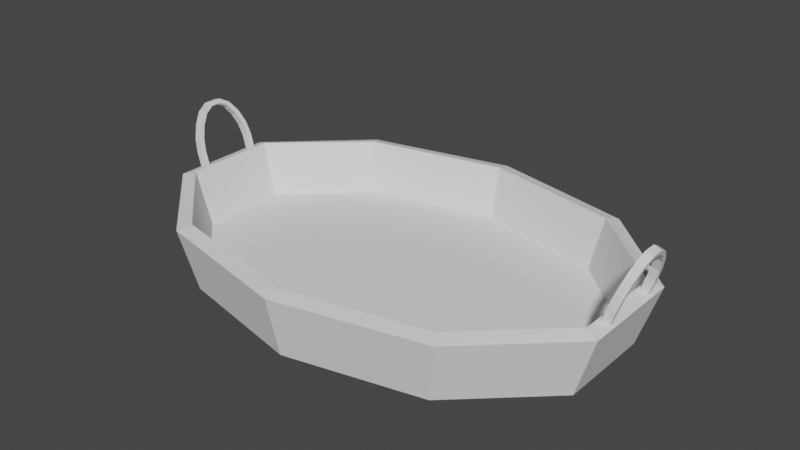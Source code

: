 # Source: Cesta_file.blend  (saved by Blender 4.0.36; exported with 4.5.12 LTS)
import bpy
from mathutils import Matrix  # noqa: F401  (used for matrix-valued properties, if any)

bpy.ops.wm.read_factory_settings(use_empty=True)
scene = bpy.context.scene
scene.name = 'Scene'

# ---- collections
col_collection = bpy.data.collections.new('Collection'); scene.collection.children.link(col_collection)

# ---- world
world_world = bpy.data.worlds.new('World'); scene.world = world_world
world_world.use_nodes = True; world_world.node_tree.nodes.clear()
_N = world_world.node_tree.nodes; _L = world_world.node_tree.links
n0 = _N.new('ShaderNodeOutputWorld'); n0.name = 'World Output'; n0.location = (300, 300)
n1 = _N.new('ShaderNodeBackground'); n1.name = 'Background'; n1.location = (10, 300)
n1.inputs[0].default_value = (0.05088, 0.05088, 0.05088, 1.0)
_L.new(n1.outputs[0], n0.inputs[0])
n0.is_active_output = True
world_world.color = (0.05088, 0.05088, 0.05088)
world_world.use_sun_shadow = False
world_world.sun_shadow_jitter_overblur = 0.0

# ---- meshes
me_circle = bpy.data.meshes.new('Circle')
me_circle.from_pydata([(0.0, 0.6799, 0.0), (-0.5878, 0.5501, 0.0), (-0.9511, 0.2101, 0.0), (-0.9511, -0.2101, 0.0), (-0.5878, -0.5501, 0.0), (0.0, -0.6799, 0.0), (0.5878, -0.5501, 0.0), (0.9511, -0.2101, 0.0), (0.9511, 0.2101, 0.0), (0.5878, 0.5501, 0.0), (1.285e-09, 0.7401, 0.2647), (-0.6398, 0.5987, 0.2647), (-1.035, 0.2287, 0.2647), (-1.035, -0.2287, 0.2647), (-0.6398, -0.5987, 0.2647), (1.285e-09, -0.7401, 0.2647), (0.6398, -0.5987, 0.2647), (1.035, -0.2287, 0.2647), (1.035, 0.2287, 0.2647), (0.6398, 0.5987, 0.2647), (-0.9725, 0.1313, 0.2293), (-1.006, 0.1313, 0.2187), (-0.9724, -0.1158, 0.2289), (-1.006, -0.1158, 0.2183), (-1.008, 0.1334, 0.3407), (-0.9724, 0.1507, 0.229), (-1.024, 0.1259, 0.3905), (-1.04, 0.1038, 0.4429), (-1.055, 0.06913, 0.4876), (-1.054, -0.05243, 0.4855), (-1.061, 0.03018, 0.5091), (-1.061, -0.01431, 0.5083), (-1.006, 0.1507, 0.2184), (-1.041, 0.1334, 0.3301), (-1.074, 0.1038, 0.4323), (-1.057, 0.1259, 0.3799), (-1.088, 0.06913, 0.4771), (-1.095, -0.01431, 0.4978), (-1.095, 0.03018, 0.4985), (-1.041, -0.1137, 0.3297), (-1.087, -0.05243, 0.475), (-1.057, -0.1049, 0.3798), (-1.074, -0.08246, 0.433), (-1.008, -0.1137, 0.3403), (-1.041, -0.08246, 0.4436), (-1.024, -0.1049, 0.3904), (-1.006, -0.1352, 0.2187), (-0.9725, -0.1352, 0.2292), (-1.058, -0.06592, 0.4989), (-1.067, -0.01986, 0.5261), (-1.1, -0.01986, 0.5155), (-1.1, 0.03505, 0.5165), (-1.067, 0.03505, 0.5271), (-1.092, 0.08209, 0.4909), (-1.059, 0.08209, 0.5015), (-1.025, 0.1447, 0.3953), (-1.008, 0.1528, 0.3418), (-1.042, 0.1528, 0.3313), (-1.059, 0.1447, 0.3847), (-1.043, 0.1208, 0.452), (-1.077, 0.1208, 0.4414), (-1.059, -0.1236, 0.3848), (-1.042, -0.133, 0.3314), (-1.008, -0.133, 0.342), (-1.025, -0.1236, 0.3954), (-1.077, -0.09962, 0.4417), (-1.043, -0.09962, 0.4523), (-1.092, -0.06592, 0.4883), (-0.568, 0.5111, 0.04826), (0.0, 0.6362, 0.04828), (-0.9111, 0.192, 0.04815), (-0.9111, -0.192, 0.04815), (-0.568, -0.5111, 0.04826), (0.0, -0.6362, 0.04828), (0.568, -0.5111, 0.04826), (0.9111, -0.192, 0.04815), (0.9111, 0.192, 0.04815), (0.568, 0.5111, 0.04826), (-0.6096, 0.5433, 0.2808), (1.285e-09, 0.6766, 0.2791), (-0.978, 0.2048, 0.2845), (-0.978, -0.2048, 0.2845), (-0.6096, -0.5433, 0.2808), (1.285e-09, -0.6766, 0.2791), (0.6096, -0.5433, 0.2808), (0.978, -0.2048, 0.2845), (0.978, 0.2048, 0.2845), (0.6096, 0.5433, 0.2808), (0.972, 0.1313, 0.2299), (1.005, 0.1313, 0.2193), (0.9719, -0.1158, 0.2295), (1.005, -0.1158, 0.2189), (1.007, 0.1334, 0.3412), (0.9719, 0.1507, 0.2295), (1.023, 0.1259, 0.3911), (1.04, 0.1038, 0.4435), (1.054, 0.06913, 0.4882), (1.053, -0.05243, 0.4861), (1.061, 0.03018, 0.5097), (1.061, -0.01431, 0.5089), (1.005, 0.1507, 0.2189), (1.041, 0.1334, 0.3307), (1.073, 0.1038, 0.4329), (1.057, 0.1259, 0.3805), (1.087, 0.06913, 0.4776), (1.094, -0.01431, 0.4983), (1.094, 0.03018, 0.4991), (1.041, -0.1137, 0.3303), (1.087, -0.05243, 0.4755), (1.056, -0.1049, 0.3804), (1.073, -0.08246, 0.4336), (1.007, -0.1137, 0.3409), (1.04, -0.08246, 0.4441), (1.023, -0.1049, 0.391), (1.005, -0.1352, 0.2192), (0.972, -0.1352, 0.2298), (1.058, -0.06592, 0.4995), (1.066, -0.01986, 0.5267), (1.1, -0.01986, 0.5161), (1.1, 0.03505, 0.5171), (1.067, 0.03505, 0.5276), (1.092, 0.08209, 0.4914), (1.059, 0.08209, 0.502), (1.025, 0.1447, 0.3959), (1.008, 0.1528, 0.3424), (1.041, 0.1528, 0.3318), (1.058, 0.1447, 0.3853), (1.043, 0.1208, 0.4525), (1.076, 0.1208, 0.4419), (1.058, -0.1236, 0.3854), (1.041, -0.133, 0.332), (1.008, -0.133, 0.3426), (1.025, -0.1236, 0.396), (1.076, -0.09962, 0.4423), (1.043, -0.09962, 0.4529), (1.091, -0.06592, 0.4889)], [], [(9, 8, 7, 6), (0, 9, 6, 5), (1, 0, 5, 4), (2, 1, 4, 3), (4, 14, 13, 3), (1, 11, 10, 0), (8, 18, 17, 7), (5, 15, 14, 4), (2, 12, 11, 1), (9, 19, 18, 8), (6, 16, 15, 5), (3, 13, 12, 2), (0, 10, 19, 9), (7, 17, 16, 6), (63, 62, 46, 47), (43, 22, 23, 39), (40, 37, 31, 29), (37, 38, 30, 31), (38, 36, 28, 30), (24, 26, 35, 33), (26, 27, 34, 35), (27, 28, 36, 34), (39, 41, 45, 43), (41, 42, 44, 45), (42, 40, 29, 44), (24, 33, 21, 20), (67, 48, 49, 50), (50, 49, 52, 51), (51, 52, 54, 53), (56, 57, 58, 55), (55, 58, 60, 59), (59, 60, 53, 54), (62, 63, 64, 61), (61, 64, 66, 65), (65, 66, 48, 67), (56, 25, 32, 57), (43, 45, 64, 63), (28, 27, 59, 54), (20, 21, 32, 25), (35, 34, 60, 58), (30, 28, 54, 52), (34, 36, 53, 60), (23, 22, 47, 46), (42, 41, 61, 65), (29, 31, 49, 48), (22, 43, 63, 47), (26, 24, 56, 55), (45, 44, 66, 64), (39, 23, 46, 62), (38, 37, 50, 51), (37, 40, 67, 50), (33, 35, 58, 57), (40, 42, 65, 67), (31, 30, 52, 49), (41, 39, 62, 61), (24, 20, 25, 56), (44, 29, 48, 66), (27, 26, 55, 59), (21, 33, 57, 32), (36, 38, 51, 53), (77, 74, 75, 76), (69, 73, 74, 77), (68, 72, 73, 69), (70, 71, 72, 68), (72, 71, 81, 82), (68, 69, 79, 78), (76, 75, 85, 86), (73, 72, 82, 83), (70, 68, 78, 80), (77, 76, 86, 87), (74, 73, 83, 84), (71, 70, 80, 81), (69, 77, 87, 79), (75, 74, 84, 85), (10, 11, 78, 79), (17, 18, 86, 85), (14, 15, 83, 82), (11, 12, 80, 78), (18, 19, 87, 86), (15, 16, 84, 83), (12, 13, 81, 80), (19, 10, 79, 87), (16, 17, 85, 84), (13, 14, 82, 81), (131, 115, 114, 130), (111, 107, 91, 90), (108, 97, 99, 105), (105, 99, 98, 106), (106, 98, 96, 104), (92, 101, 103, 94), (94, 103, 102, 95), (95, 102, 104, 96), (107, 111, 113, 109), (109, 113, 112, 110), (110, 112, 97, 108), (92, 88, 89, 101), (135, 118, 117, 116), (118, 119, 120, 117), (119, 121, 122, 120), (124, 123, 126, 125), (123, 127, 128, 126), (127, 122, 121, 128), (130, 129, 132, 131), (129, 133, 134, 132), (133, 135, 116, 134), (124, 125, 100, 93), (111, 131, 132, 113), (96, 122, 127, 95), (88, 93, 100, 89), (103, 126, 128, 102), (98, 120, 122, 96), (102, 128, 121, 104), (91, 114, 115, 90), (110, 133, 129, 109), (97, 116, 117, 99), (90, 115, 131, 111), (94, 123, 124, 92), (113, 132, 134, 112), (107, 130, 114, 91), (106, 119, 118, 105), (105, 118, 135, 108), (101, 125, 126, 103), (108, 135, 133, 110), (99, 117, 120, 98), (109, 129, 130, 107), (92, 124, 93, 88), (112, 134, 116, 97), (95, 127, 123, 94), (89, 100, 125, 101), (104, 121, 119, 106)])
_uv = me_circle.uv_layers.new(name='UVMap')
_uv.uv.foreach_set('vector', [0.0, 0.0, 0.0, 0.0, 0.0, 0.0, 0.0, 0.0, 0.0, 0.0, 0.0, 0.0, 0.0, 0.0, 0.0, 0.0, 0.0, 0.0, 0.0, 0.0, 0.0, 0.0, 0.0, 0.0, 0.0, 0.0, 0.0, 0.0, 0.0, 0.0, 0.0, 0.0, 0.0, 0.0, 0.0, 0.0, 0.0, 0.0, 0.0, 0.0, 0.0, 0.0, 0.0, 0.0, 0.0, 0.0, 0.0, 0.0, 0.0, 0.0, 0.0, 0.0, 0.0, 0.0, 0.0, 0.0, 0.0, 0.0, 0.0, 0.0, 0.0, 0.0, 0.0, 0.0, 0.0, 0.0, 0.0, 0.0, 0.0, 0.0, 0.0, 0.0, 0.0, 0.0, 0.0, 0.0, 0.0, 0.0, 0.0, 0.0, 0.0, 0.0, 0.0, 0.0, 0.0, 0.0, 0.0, 0.0, 0.0, 0.0, 0.0, 0.0, 0.0, 0.0, 0.0, 0.0, 0.0, 0.0, 0.0, 0.0, 0.0, 0.0, 0.0, 0.0, 0.0, 0.0, 0.0, 0.0, 0.0, 0.0, 0.0, 0.0, 0.0, 0.0, 0.0, 0.0, 0.0, 0.0, 0.0, 0.0, 0.0, 0.0, 0.0, 0.0, 0.0, 0.0, 0.0, 0.0, 0.0, 0.0, 0.0, 0.0, 0.0, 0.0, 0.0, 0.0, 0.0, 0.0, 0.0, 0.0, 0.0, 0.0, 0.0, 0.0, 0.0, 0.0, 0.0, 0.0, 0.0, 0.0, 0.0, 0.0, 0.0, 0.0, 0.0, 0.0, 0.0, 0.0, 0.0, 0.0, 0.0, 0.0, 0.0, 0.0, 0.0, 0.0, 0.0, 0.0, 0.0, 0.0, 0.0, 0.0, 0.0, 0.0, 0.0, 0.0, 0.0, 0.0, 0.0, 0.0, 0.0, 0.0, 0.0, 0.0, 0.0, 0.0, 0.0, 0.0, 0.0, 0.0, 0.0, 0.0, 0.0, 0.0, 0.0, 0.0, 0.0, 0.0, 0.0, 0.0, 0.0, 0.0, 0.0, 0.0, 0.0, 0.0, 0.0, 0.0, 0.0, 0.0, 0.0, 0.0, 0.0, 0.0, 0.0, 0.0, 0.0, 0.0, 0.0, 0.0, 0.0, 0.0, 0.0, 0.0, 0.0, 0.0, 0.0, 0.0, 0.0, 0.0, 0.0, 0.0, 0.0, 0.0, 0.0, 0.0, 0.0, 0.0, 0.0, 0.0, 0.0, 0.0, 0.0, 0.0, 0.0, 0.0, 0.0, 0.0, 0.0, 0.0, 0.0, 0.0, 0.0, 0.0, 0.0, 0.0, 0.0, 0.0, 0.0, 0.0, 0.0, 0.0, 0.0, 0.0, 0.0, 0.0, 0.0, 0.0, 0.0, 0.0, 0.0, 0.0, 0.0, 0.0, 0.0, 0.0, 0.0, 0.0, 0.0, 0.0, 0.0, 0.0, 0.0, 0.0, 0.0, 0.0, 0.0, 0.0, 0.0, 0.0, 0.0, 0.0, 0.0, 0.0, 0.0, 0.0, 0.0, 0.0, 0.0, 0.0, 0.0, 0.0, 0.0, 0.0, 0.0, 0.0, 0.0, 0.0, 0.0, 0.0, 0.0, 0.0, 0.0, 0.0, 0.0, 0.0, 0.0, 0.0, 0.0, 0.0, 0.0, 0.0, 0.0, 0.0, 0.0, 0.0, 0.0, 0.0, 0.0, 0.0, 0.0, 0.0, 0.0, 0.0, 0.0, 0.0, 0.0, 0.0, 0.0, 0.0, 0.0, 0.0, 0.0, 0.0, 0.0, 0.0, 0.0, 0.0, 0.0, 0.0, 0.0, 0.0, 0.0, 0.0, 0.0, 0.0, 0.0, 0.0, 0.0, 0.0, 0.0, 0.0, 0.0, 0.0, 0.0, 0.0, 0.0, 0.0, 0.0, 0.0, 0.0, 0.0, 0.0, 0.0, 0.0, 0.0, 0.0, 0.0, 0.0, 0.0, 0.0, 0.0, 0.0, 0.0, 0.0, 0.0, 0.0, 0.0, 0.0, 0.0, 0.0, 0.0, 0.0, 0.0, 0.0, 0.0, 0.0, 0.0, 0.0, 0.0, 0.0, 0.0, 0.0, 0.0, 0.0, 0.0, 0.0, 0.0, 0.0, 0.0, 0.0, 0.0, 0.0, 0.0, 0.0, 0.0, 0.0, 0.0, 0.0, 0.0, 0.0, 0.0, 0.0, 0.0, 0.0, 0.0, 0.0, 0.0, 0.0, 0.0, 0.0, 0.0, 0.0, 0.0, 0.0, 0.0, 0.0, 0.0, 0.0, 0.0, 0.0, 0.0, 0.0, 0.0, 0.0, 0.0, 0.0, 0.0, 0.0, 0.0, 0.0, 0.0, 0.0, 0.0, 0.0, 0.0, 0.0, 0.0, 0.0, 0.0, 0.0, 0.0, 0.0, 0.0, 0.0, 0.0, 0.0, 0.0, 0.0, 0.0, 0.0, 0.0, 0.0, 0.0, 0.0, 0.0, 0.0, 0.0, 0.0, 0.0, 0.0, 0.0, 0.0, 0.0, 0.0, 0.0, 0.0, 0.0, 0.0, 0.0, 0.0, 0.0, 0.0, 0.0, 0.0, 0.0, 0.0, 0.0, 0.0, 0.0, 0.0, 0.0, 0.0, 0.0, 0.0, 0.0, 0.0, 0.0, 0.0, 0.0, 0.0, 0.0, 0.0, 0.0, 0.0, 0.0, 0.0, 0.0, 0.0, 0.0, 0.0, 0.0, 0.0, 0.0, 0.0, 0.0, 0.0, 0.0, 0.0, 0.0, 0.0, 0.0, 0.0, 0.0, 0.0, 0.0, 0.0, 0.0, 0.0, 0.0, 0.0, 0.0, 0.0, 0.0, 0.0, 0.0, 0.0, 0.0, 0.0, 0.0, 0.0, 0.0, 0.0, 0.0, 0.0, 0.0, 0.0, 0.0, 0.0, 0.0, 0.0, 0.0, 0.0, 0.0, 0.0, 0.0, 0.0, 0.0, 0.0, 0.0, 0.0, 0.0, 0.0, 0.0, 0.0, 0.0, 0.0, 0.0, 0.0, 0.0, 0.0, 0.0, 0.0, 0.0, 0.0, 0.0, 0.0, 0.0, 0.0, 0.0, 0.0, 0.0, 0.0, 0.0, 0.0, 0.0, 0.0, 0.0, 0.0, 0.0, 0.0, 0.0, 0.0, 0.0, 0.0, 0.0, 0.0, 0.0, 0.0, 0.0, 0.0, 0.0, 0.0, 0.0, 0.0, 0.0, 0.0, 0.0, 0.0, 0.0, 0.0, 0.0, 0.0, 0.0, 0.0, 0.0, 0.0, 0.0, 0.0, 0.0, 0.0, 0.0, 0.0, 0.0, 0.0, 0.0, 0.0, 0.0, 0.0, 0.0, 0.0, 0.0, 0.0, 0.0, 0.0, 0.0, 0.0, 0.0, 0.0, 0.0, 0.0, 0.0, 0.0, 0.0, 0.0, 0.0, 0.0, 0.0, 0.0, 0.0, 0.0, 0.0, 0.0, 0.0, 0.0, 0.0, 0.0, 0.0, 0.0, 0.0, 0.0, 0.0, 0.0, 0.0, 0.0, 0.0, 0.0, 0.0, 0.0, 0.0, 0.0, 0.0, 0.0, 0.0, 0.0, 0.0, 0.0, 0.0, 0.0, 0.0, 0.0, 0.0, 0.0, 0.0, 0.0, 0.0, 0.0, 0.0, 0.0, 0.0, 0.0, 0.0, 0.0, 0.0, 0.0, 0.0, 0.0, 0.0, 0.0, 0.0, 0.0, 0.0, 0.0, 0.0, 0.0, 0.0, 0.0, 0.0, 0.0, 0.0, 0.0, 0.0, 0.0, 0.0, 0.0, 0.0, 0.0, 0.0, 0.0, 0.0, 0.0, 0.0, 0.0, 0.0, 0.0, 0.0, 0.0, 0.0, 0.0, 0.0, 0.0, 0.0, 0.0, 0.0, 0.0, 0.0, 0.0, 0.0, 0.0, 0.0, 0.0, 0.0, 0.0, 0.0, 0.0, 0.0, 0.0, 0.0, 0.0, 0.0, 0.0, 0.0, 0.0, 0.0, 0.0, 0.0, 0.0, 0.0, 0.0, 0.0, 0.0, 0.0, 0.0, 0.0, 0.0, 0.0, 0.0, 0.0, 0.0, 0.0, 0.0, 0.0, 0.0, 0.0, 0.0, 0.0, 0.0, 0.0, 0.0, 0.0, 0.0, 0.0, 0.0, 0.0, 0.0, 0.0, 0.0, 0.0, 0.0, 0.0, 0.0, 0.0, 0.0, 0.0, 0.0, 0.0, 0.0, 0.0, 0.0, 0.0, 0.0, 0.0, 0.0, 0.0, 0.0, 0.0, 0.0, 0.0, 0.0, 0.0, 0.0, 0.0, 0.0, 0.0, 0.0, 0.0, 0.0, 0.0, 0.0, 0.0, 0.0, 0.0, 0.0, 0.0, 0.0, 0.0, 0.0, 0.0, 0.0, 0.0, 0.0, 0.0, 0.0, 0.0, 0.0, 0.0, 0.0, 0.0, 0.0, 0.0, 0.0, 0.0, 0.0, 0.0, 0.0, 0.0, 0.0, 0.0, 0.0, 0.0, 0.0, 0.0, 0.0, 0.0, 0.0, 0.0, 0.0, 0.0, 0.0, 0.0, 0.0, 0.0, 0.0, 0.0, 0.0, 0.0, 0.0, 0.0, 0.0, 0.0, 0.0, 0.0, 0.0, 0.0, 0.0, 0.0, 0.0, 0.0, 0.0, 0.0, 0.0, 0.0, 0.0, 0.0, 0.0, 0.0, 0.0, 0.0, 0.0, 0.0, 0.0, 0.0, 0.0, 0.0, 0.0, 0.0, 0.0, 0.0, 0.0, 0.0, 0.0, 0.0, 0.0, 0.0, 0.0, 0.0, 0.0, 0.0, 0.0, 0.0, 0.0, 0.0, 0.0, 0.0, 0.0, 0.0, 0.0, 0.0, 0.0, 0.0, 0.0, 0.0, 0.0, 0.0, 0.0, 0.0, 0.0, 0.0, 0.0, 0.0, 0.0, 0.0, 0.0, 0.0, 0.0, 0.0, 0.0, 0.0, 0.0, 0.0, 0.0, 0.0, 0.0, 0.0, 0.0, 0.0, 0.0, 0.0, 0.0, 0.0, 0.0, 0.0, 0.0, 0.0, 0.0, 0.0, 0.0, 0.0, 0.0, 0.0, 0.0, 0.0, 0.0, 0.0, 0.0, 0.0, 0.0, 0.0, 0.0, 0.0, 0.0, 0.0, 0.0, 0.0, 0.0, 0.0, 0.0, 0.0, 0.0, 0.0, 0.0, 0.0, 0.0, 0.0, 0.0, 0.0, 0.0, 0.0, 0.0, 0.0, 0.0, 0.0, 0.0, 0.0, 0.0, 0.0, 0.0, 0.0, 0.0, 0.0, 0.0, 0.0, 0.0, 0.0, 0.0, 0.0, 0.0, 0.0, 0.0, 0.0, 0.0, 0.0, 0.0, 0.0, 0.0, 0.0, 0.0, 0.0, 0.0, 0.0, 0.0, 0.0, 0.0, 0.0, 0.0, 0.0, 0.0, 0.0, 0.0, 0.0])
me_circle.update()

# ---- objects
ob_circle = bpy.data.objects.new('Circle', me_circle)

# ---- transforms, parenting, visibility, modifiers, constraints
ob_circle.location = (0.0, 0.0, 0.0)

# ---- collection membership
col_collection.objects.link(ob_circle)

# ---- scene / render settings (as saved in the file)
scene.frame_start = 1; scene.frame_end = 250; scene.frame_set(1)
scene.render.engine = 'CYCLES'
scene.render.image_settings.file_format = 'FFMPEG'
scene.render.image_settings.color_mode = 'RGB'
scene.render.use_single_layer = True
scene.cycles.sampling_pattern = 'TABULATED_SOBOL'
scene.cycles.use_light_tree = False
scene.view_settings.look = 'High Contrast'
scene.view_settings.view_transform = 'Filmic'
bpy.context.view_layer.update()

# ---- added for rendering (the .blend has no active camera and no usable light): camera, sun
cam_auto = bpy.data.cameras.new('AutoCamera')
cam_auto.lens = 50.0
cam_auto.sensor_width = 36.0
cam_auto.clip_end = 1000.0
ob_auto_camera = bpy.data.objects.new('AutoCamera', cam_auto)
scene.collection.objects.link(ob_auto_camera)
ob_auto_camera.location = (2.50144, -3.00203, 2.26517)
ob_auto_camera.rotation_euler = (1.09748, -7.21219e-08, 0.694738)
scene.camera = ob_auto_camera
light_auto_sun = bpy.data.lights.new('AutoSun', 'SUN')
light_auto_sun.energy = 3.0
light_auto_sun.angle = 0.0523599
ob_auto_sun = bpy.data.objects.new('AutoSun', light_auto_sun)
scene.collection.objects.link(ob_auto_sun)
ob_auto_sun.rotation_euler = (0.872665, 0.174533, 0.523599)
bpy.context.view_layer.update()
